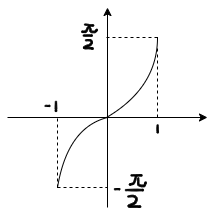

The diagram above was exported from draw.io. Its source (the exported page's mxGraphModel, read from the mxfile embedded in the PNG):
<mxGraphModel dx="1089" dy="651" grid="1" gridSize="10" guides="1" tooltips="1" connect="1" arrows="1" fold="1" page="1" pageScale="1" pageWidth="827" pageHeight="1169" math="0" shadow="0">
  <root>
    <mxCell id="0" />
    <mxCell id="1" parent="0" />
    <mxCell id="nYe8SU3sV5CmenwF2kdW-1" edge="1" parent="1" style="endArrow=classic;html=1;rounded=0;" value="">
      <mxGeometry height="50" relative="1" width="50" as="geometry">
        <mxPoint x="290" y="460" as="sourcePoint" />
        <mxPoint x="490" y="460" as="targetPoint" />
      </mxGeometry>
    </mxCell>
    <mxCell id="SeKOdCkcscdsIUb60SKC-2" edge="1" parent="1" style="endArrow=classic;html=1;rounded=0;" value="">
      <mxGeometry height="50" relative="1" width="50" as="geometry">
        <mxPoint x="390" y="550" as="sourcePoint" />
        <mxPoint x="390" y="350" as="targetPoint" />
      </mxGeometry>
    </mxCell>
    <mxCell id="SeKOdCkcscdsIUb60SKC-18" edge="1" parent="1" style="edgeStyle=none;orthogonalLoop=1;jettySize=auto;html=1;rounded=0;curved=1;endArrow=none;endFill=0;" value="">
      <mxGeometry relative="1" width="80" as="geometry">
        <Array as="points">
          <mxPoint x="350" y="470" />
        </Array>
        <mxPoint x="340" y="530" as="sourcePoint" />
        <mxPoint x="390" y="460" as="targetPoint" />
      </mxGeometry>
    </mxCell>
    <mxCell id="SeKOdCkcscdsIUb60SKC-19" edge="1" parent="1" style="edgeStyle=none;orthogonalLoop=1;jettySize=auto;html=1;rounded=0;curved=1;endArrow=none;endFill=0;" value="">
      <mxGeometry relative="1" width="80" as="geometry">
        <Array as="points">
          <mxPoint x="440" y="430" />
        </Array>
        <mxPoint x="440" y="380" as="sourcePoint" />
        <mxPoint x="389" y="460" as="targetPoint" />
      </mxGeometry>
    </mxCell>
    <mxCell id="SeKOdCkcscdsIUb60SKC-20" edge="1" parent="1" style="endArrow=none;dashed=1;html=1;rounded=0;" value="">
      <mxGeometry height="50" relative="1" width="50" as="geometry">
        <Array as="points">
          <mxPoint x="340" y="530" />
        </Array>
        <mxPoint x="340" y="530" as="sourcePoint" />
        <mxPoint x="390" y="530" as="targetPoint" />
      </mxGeometry>
    </mxCell>
    <mxCell id="SeKOdCkcscdsIUb60SKC-21" edge="1" parent="1" style="endArrow=none;dashed=1;html=1;rounded=0;" value="">
      <mxGeometry height="50" relative="1" width="50" as="geometry">
        <Array as="points">
          <mxPoint x="389" y="380" />
          <mxPoint x="419" y="380" />
        </Array>
        <mxPoint x="389" y="380" as="sourcePoint" />
        <mxPoint x="440" y="380" as="targetPoint" />
      </mxGeometry>
    </mxCell>
    <mxCell id="SeKOdCkcscdsIUb60SKC-23" edge="1" parent="1" style="endArrow=none;dashed=1;html=1;rounded=0;" value="">
      <mxGeometry height="50" relative="1" width="50" as="geometry">
        <Array as="points" />
        <mxPoint x="340" y="530" as="sourcePoint" />
        <mxPoint x="340" y="460" as="targetPoint" />
      </mxGeometry>
    </mxCell>
    <mxCell id="SeKOdCkcscdsIUb60SKC-24" edge="1" parent="1" style="endArrow=none;dashed=1;html=1;rounded=0;" value="">
      <mxGeometry height="50" relative="1" width="50" as="geometry">
        <Array as="points">
          <mxPoint x="440" y="430" />
        </Array>
        <mxPoint x="440" y="460" as="sourcePoint" />
        <mxPoint x="440" y="390" as="targetPoint" />
      </mxGeometry>
    </mxCell>
    <mxCell id="SeKOdCkcscdsIUb60SKC-42" parent="1" style="shape=stencil(rVbZUsMwDPyavGpsy4f8zPEfnaHQDKVlSrn+HoVMQm23C5nhLU13Y2mlldzx1ctm9bzunHk5HvaP6/f+7rjp+Lpzrt9t1of+qE8d33R8db8/rB8O+9fd3fj7eTUgh6en/dvwhY+RZw15N7Cc+RzfMLn0/eJ2xG/73QneRQpS4aNcxvtEIRZ4C78vQikXeEPGXMZnR5wKvKPoAD7U8asCDh0gZEqCZpA9IGSKtlQoUuTLBGvmFCdGcJQsPMKVRYtCAREScSgIMut2nuBrmVRoQVnbScWZICQga0nNCRkmLb4uhNaSQeuJJVO2hkRiUOqkEZeExORBSClNEc+Fm7vljwSvzbQopMGAyD9N0lYNmpfI6qGB2rqpf8D3h8YoU7ZkF3VeIhuXtLZNFLE/K/OwpQBqcMafOtUY+7MaAZGJkUjNkNHCG6RSM8Ykk6CQmjk5CIf6ohnEJzr8E6NdDipEAkOj3T5ZLQ26tV1vSkAnpMmOp0MGFELr4Eu8hUNJB0qZsfovA7ylVDVGnE48izdN5+F50a6eAJdVawVPDOzZxMOqAFqGdb6DYmGBnjaQAQ3R1EvgtNN2qOb1L6t82W3qd7w+/Fzd7vvtdrz5nf5fX/X01XhN5Jsv);lineShape=1;strokeColor=default;" value="" vertex="1">
      <mxGeometry height="1.2853769042067142" width="5.724917819006021" x="396.7255836454642" y="531.0009967243515" as="geometry" />
    </mxCell>
    <mxCell id="SeKOdCkcscdsIUb60SKC-43" parent="1" style="shape=stencil(rVdbbttADDyNfol9P77T9B4B4tRCXTtw3Da5fakKK3vJaiID/ZPXQy6fQ+7gH972T6+7wZm3y/n0ffd7fL7sB/9lcG487nfn8cJfg38c/MPL6bz7dj79PD7Pv1+fJuT09eP0a9LwPst58nYScuZjPrCWov978nXGH8bjDb6QzxJfyzreBqq+FzBkwQXOkAudQCGXAT5KDxJlu473hnyvP1IwAB+lx4E8sD+Ypq7hPYUA8Hy96/AO2h9ZfxR4i/CsX2SMEsAnQ9EIvAPxSZFib7+hktbxmfVHgY+ggDLrzwLvIyhQQ8kIvAX21EhJ6jfA35rJJBH/5ACeO0bE08CA1kpOXMAtBiqIBUofUZ8ogRK1ZnFx6QFcdHxF7gVSoYgESmOFpYtd66O1sNa+jaujgrxOMs98ZwFec6KdEKjYaS/jyio8KFW2ONXe6dSS/28BK2/ITBbIJCvJJRYyyCQlELiY7jKJ+TSixCmnrW8nG8MacANx3vrK4P5B+lPjtyuB2bsqL2PCUKVtMyXcn6J5vG0cu7U/Q25TbiMFJB7sKEiKZDIXEopSaUFfapvvRCYpnuQTaJIi4ps4/CcJPRymyIHc6enDAgmMHz3eWCCA8tbzkwUsMEkP6In4gNN6A5hmEsiEXjE4dQUI6B2GBVCP6iWJuzaCptNb2DX5G9e8GlruN+6RTFTIB72oMndmNHbVKjy1EPBB7dqFexSUktrlGR/Q6txG+ILPcLVi9/qOLqH1+Are9klmjskgokb2Wl6G0Qre9pTEpIeIWG894T4817kH/ip7eA/DeOEvZ9zC+It4frKaq3zZCBdJVQ/WQa679+34OZ4/rg/Vl/FwmN+5t//Lhy0fzY9i//gH);lineShape=1;strokeColor=default;" value="" vertex="1">
      <mxGeometry height="1.5856829463942193" width="18.298785907901564" x="407.75078798911795" y="531.7703909486779" as="geometry" />
    </mxCell>
    <mxCell id="SeKOdCkcscdsIUb60SKC-44" parent="1" style="shape=stencil(lVjbUtwwDP2afdXYlnx7pvQ/mGEpO6UsA/T295W7dYjl5FDeshudWNcjyQe+erm/eToegnt5fT5/Pf483b7eH/jTIYTT4/3x+fSqTwe+PvDV3fn5+OX5/P3x9vL76aZJtqdv5x/tC78uOKEQGyi43/2PJH//+HwRfzg9rsS9o8xG3nsgn0nqIB+IeV++fW6Ud5TSvjx7EjbywQH5QhKMvAPyEilnIy9lXz56qtHY+8+gbflMPht/1rwvnwLFUf9KIQD5RDx+3zMMWFb70ggoVIDFOVAaTwhqE1Apc/d4B3CENmRPacwJYQrAhqQajzZE192wDYjEZQQUCqAMNAzZD4CkKqG8SFRHo1XJhBJDjR5PaI4GJ4hQMQBsg5ZCHd1aHBVUO9wVWAChn7ldzFpsY2oU6fSxDWDiMbtL6m7YppdEcSz/6mAcvO/0sABCP3MbwCTO2lARoFAek68ohwCAVvwMqMAG5TxjtHrJgVxqpDcBfISsx8kCEK3GQKFOAJB8caGtNQCV6KLxGgCMbjRTLABFujKVPAFAttZIZXIrKtGaKRovZcrArbXYblIqTO9aKY8nVN8b/E4/d5aN1Q8CSk6PiKOb1A8RualQHI1QPzCInL52pqgLJCZVwAwNqmRCgKV/rACoRpsXpxM8yG+NU5qMRrRRtEYNIMHJQVPH8H3V2QnEYQOgwwqYrWaV1KoK3DobrZ/woKhnt2oFVZCuc+BKgp19Tg0FyDvJJ7ZGEc/M6a1Gw6KeC8hRBHHYqtEAh4eWzSP3aW4U5NeJaDT7CioIpTJzQsFFPZGlKgl5ZqLjZhVw04cBc4d489t/9iAFIGKau1wDgBqd+2gDABvmTt0AH5oFFFDRmOjtBtcAwEs6zxjAKoH3lkQvUyBQunaNV+RaAAtwX0hWPQ5OidMYmntf3c4k27ByhQOZF2twxqOGr5bGNHkFeKgFwaikUyMIc1g65rKgLGy+7VNl6vEELQ+0KIrvm+1qZ0qAY0TdOpab1pOAMEe2u2sU2KXbVja2E0l9m90raMNiXGFbT87eH3DoybJ3gtks2xUNskGsSu8s7FI7US8AgVyv27ZpDj70fXmXYwzAQ2JVjklsAejaJyjtuQkAAqcFZOKgNqDk0++JWC+hXJI+S63k0RjAvSGv5FG9BdvSVZ4RqfaYri5+0MzgyQXrIDQyOEsw6jF0GeA6I751BRjieeaBhOfIm20P7j2uB3+hRzg7T3OqTgIoPfvbhYf6JcJeexrFBRfwx65s3xXXh7fb4bvTw8Plcnn93t4m61+Xm2i+/gM=);lineShape=1;strokeColor=default;" value="" vertex="1">
      <mxGeometry height="12.131579776829344" width="13.268723561806587" x="410.0439069437316" y="537.8268515560598" as="geometry" />
    </mxCell>
    <mxCell id="SeKOdCkcscdsIUb60SKC-45" parent="1" style="shape=stencil(rVdJbttAEHwNr4XZl7OXfxiwHBFRJEOWs/w+zRCkNdNSOQJ8I4fV01v1wsHfvW2fXjeDM2+n4+H75tf4fNoO/n5wbtxvN8fxJE+Dfxj83cvhuPl2PLzvn+f316cJOT39OPycbvg9y0V4Mwk582c+qHDp38HjDN+N+zO4DTC+wVsDG68LOIOUOgWhXMd7i9wqyEj2Oj7I/a7BRyRiTygorT0elTgcE2pt8A6R3J8ibBtQC0/8zR6uxRsEdx1fPULq8MYQfFzM/bA/sfvzov4swY4pkICWVoFFDUSgIuc2AwnJE86Z1cU1xw6ZkEJUxNAIpILIBApCG6Xi4DMRSCithuqWk8sCAaX1egoc8Vruy61JU+CYD2b5vApESr1SFuavTqelG1wWkFJsfRD2BmKSCPSJKzDMJCUQhEyfmNSxLyGSxGmnrUeqt4Q18AJSeZP6YfcrYljYm5iXYUkD09S2EjNen13xSE+OJAcX6jNkeF6fXQtIHp4FSTWZLERiUVJtrFQUZpLqk3IFNUk14rM4fJGEHg5Tckj96OkjkWNs1eNtitxN81MIaQid9IAWxnuiQW8AUlIsExdWDINInNZLzEQOYpJekqQpMJ9hFPnY0iCjo8Mnym6JUNe4ZWkgETKobQsTYlliv1mqdy3PgEDxfZsPi8b/w4cIQ+3v7PGRxlP5K0OhsK22j6etdF1Q+ZIZUsksV3yQnYoV2Y1L+adwefjY/1/G3W7+fTj/3v8vyNH8r+Ef/gI=);lineShape=1;strokeColor=default;" value="" vertex="1">
      <mxGeometry height="1.4863681695721331" width="11.348162758769895" x="413.27251527641124" y="517.1073976433928" as="geometry" />
    </mxCell>
    <mxCell id="SeKOdCkcscdsIUb60SKC-46" parent="1" style="shape=stencil(lVfLctswDPwaXTEkQRLkOU3/IzNxak9dO+O4bfL3haqhKkLSdnLTA0sCBHYBDvzwdnx6PQzBvd1v1++H36fn+3HgL0MIp8vxcDvd9Wngx4EfXq63w7fb9efleXp/fRotx6cf11/jCu8TrlaKZUQF9zF9KcTu74evk/35dFnaZwqus/eRSgaAQKnfIDBF3geUSlI7ALu2xDZAyPcusVDyABAp+g4QIzGIobDdIXlKKAbX1psBlRyIQdRj6QA5kwMuSaDSuySRXNoH5EQc+0QHyrIPSIVq6AGl5X4TEKWt1wCVoUvek/R50GqsFRwr8cq+oBDI9yHXOaZN+9CSOtsLhbhv70j6LNdEDhSeI9fnTMkRwQG5Vco0XnSgJKm3F4rgfLRi+oSVRAkVXSvJ2T62jGz74yzRlEkoYZ5JxO4QECBbsdAQIiCar+RXZ8RgB01CdjYJArivgNq7pFlmDAgGoJIKaOBLy9KiTj2oU5+o9hqsRICFpOpimKCVB3aoTdLnruDmYt+WI5sG3YABNbn9XYQMK6kRd0HNAvxx5E3ADP1ReyNFronZjj/eFLaKKYw3GObk5uHOeTpjHynDhAXT9hlK42ftOVHui1oqZLK2YGcAAltmUmL2KRPf9HgboGLe0ybrGYEY8oqYukRFSYiU+iqNuGVqkxczuijPQNC52qbM3M5tW7JXhaSlEtAkkm0TGSUTzTrezjoq+2iELPPAOMdABY1ryTaFgIevVZvysMsqE3OvFQ5TR7taMPYerD/Kvzf2SBpV/X019qiIVNlqMvaC/NdZ04zwlEAJaa8QNucvyJ9qJ/4Ip6JFq5h5Bm8I45RohmXYLz99x/mvvT78u1C9nM7n6T62/G8vYPppurzx4x8=);lineShape=1;strokeColor=default;" value="" vertex="1">
      <mxGeometry height="10.128020190765145" width="7.7896057199524" x="411.751395832546" y="517.6972430210027" as="geometry" />
    </mxCell>
    <mxCell id="SeKOdCkcscdsIUb60SKC-47" parent="1" style="shape=stencil(lVfLctswDPwaXTEkwOc5Tf8jM3FqT1074zh9/H2haqiKkLVObrKFFQhgFwAHeXjbP73uBnZv18v5++7X4fm6H+TLwHw47XeXw1WfBnkc5OHlfNl9u5zfT8/T79en0XJ8+nH+OX7h94TzkVwaUez+TP8kivnfH18n++PhtLQPVEtn7xMlBwCRxHcArpQCBKTYAYIjnyCgSgeIjhh5SO17c8wKEAiQ/khZj1S3ASwk3AMSBb8NECHu01o8+bgNCELV9QCGhYtCOVlAKtuAFCwzRgAIOjM5sQAPqKEhmkpHrQwDAFOoPUATDYIugbgnX/TkkAclcw8ItZXyNqBS6LMUCgVQuMrt9RIA0lojcbJHgh6yjUGDRvSulTjatCakB+fI9eyLmN/qIpvKqVNQuVpak5g16qmCQlStXO4BSmDkQV/3R0qRIorBr9pGap+4zY3SmsTCQwZ5LXoAZ2MIQKNlpv8MUHohQahGva0DSqtqNPaNKWZy6EiqeeMhNHptxRAN+zxl0L41S9koqFJBfaa0JC4kh0aQVnotagFBK5dkpVGHPCTbvnVmRTDkVA9WQEwZ0VtzYtIaW1RbgNpzKWrQuG3cACCJOqqricLgSGM37mMYNQjSmlfLhh4S7Q5jj+hn1qK3bc3RtHJRgQud1G4FyIBMomkyUeORwmw1qjND0E7m2+SfC6EjBeRVLL3HtgDsV+Mh4wXLrRrlPfvQr1d3Nj5HuT/PvZWyifejO6ttw/eWYmITL1667dozL+G3+dAadDMXuGBI24jmYMmDrwe7jni4s80Tr5k72Emz3bSxGqvVFjb3jhJ/4jSe7Y6Ag/XSOubHcqm3Ke6Jg0ul9sXMGarI/rO3u7v2+vD/KvlyOB6nm+jyvb166l/TtVUe/wI=);lineShape=1;strokeColor=default;" value="" vertex="1">
      <mxGeometry height="9.219164827418824" width="8.85679172875747" x="420.04608589464397" y="520.0036545827403" as="geometry" />
    </mxCell>
    <mxCell id="SeKOdCkcscdsIUb60SKC-48" parent="1" style="shape=stencil(rVbbbtswDP0avxKiqOtz1/1HgaaLsSwp0mxr/370DKWRWZ/VwN5k+VAiDw8pDnL3sn943g3evVzOp++73+PjZT/Il8H78bjfnceLrga5H+Tu6XTefTuffh4f5+/nhwk5rX6cfk0nvM52iSRPRt69zRuFhP9ufJ3hh/F4A+dEzAt8ruv46Xfq8AnipVDt/QmUyzo+6Pmhwws5gI+FQo9nSnkdnwqx7/COolvHV9/oe8c7hNfw+ng9JQ/wackPO/LogkKp9Bcw1QAMKmXpGU2UBEjCXUNsFtFTBiLSK8JCFIUiMtAs9EEU33S7RpPvDTQxBUUtS171zgKirkxhcUOFQZfahHk1iCRAqiWT66VXtFhBqktsJDaDLBSQS6F5fE1cgdVjDYKKaZNLWv8RJM4GzUIJNAxLa8AFZPKm9QPOt8Jg4k3Ky8Rpi7Q5U8L1GXqHhGFL+qA+Q4ZN3raAJCSIJNNksgoJs7RgVfNYkEumT9aMXTKN+IaH/2RhHwdlDqXCvj7KnIAuY5+3iTkgb/t+apfxwMA+0Kp4v2kC0JJCBmbCUDyq6NAa9RXvWsl+HHLTwU2bRBT5ZdIK9p/J9edrV03AH7eMN+ERxr6esfXAz+FDaDn/nD8St8U7ZRDgDZ+MR0KTL8Yjm9UDRUDPxoH2n3BdvM/OT+PhMI/et/+Xs7ZuzXO63P8B);lineShape=1;strokeColor=default;" value="" vertex="1">
      <mxGeometry height="1.4631056652568328" width="9.50193941721848" x="365.4519512265258" y="377.34889992195133" as="geometry" />
    </mxCell>
    <mxCell id="SeKOdCkcscdsIUb60SKC-49" parent="1" style="shape=stencil(lVjZchwhDPyafVUBAgHPTvIfrvI63orjda2d6+8jaorZQXja9tseatDRagQHvnl5uH0+HoJ7eb2cfxz/nO5eHw785RDC6enheDm96qcDfz3wzf35cvx+Of96ulu+P982y/bp5/l3W+HvgguJJDdUcP+WXxzl5Ydvi/3j6Wljz5FKNfYl7ttHoWLXT8A+Sf/7ah/Svr0kKt7YO7dvnxO1/zb2ngT4UyJ5N9gXyhXYF4o8rp/IlX1A9RTHhIZAwgAQ+nodwEwVlExdktGlyJTADoVtDWKlAoqQC4UxhqRBA5eys6wTTwwAwt2BFSC9MHs88mMMUikgomZbB3WygqA5k8gIUK4EAHC2dbJQBDEEpmy4p2QBXPKR3Bh0ERIQgw+UTAwV0lu7i4ONoQIuhWr7LWdyKK2FmC3Agx3eKJwCQJbSmpMNIIAdmsbECQDYWmMPca2DlhL1tBJhrIPqTkGqUXq7bCqdQVprpTRmqVSYVu9WIe0IlSrEjbbFGLXmIaKoVTZGJdM8wB3EckOXENByVZXRxFBxITwFsYCK9V4mACPA2vMrIFMFpVYmyFi5mqiCoK9cWwFMEQNkPEOrg1lSl9jwu5AH7CvaQYbfCYqrrmfI1/YE8q0epzHodop5SA1fJwCiRprUWOmNdshUDEDICWygkG1aGRwQjZuGfOsZswfIhksaNFIynXamFoUxZHsE6RIOuRS7bm0aKCIlC/Zk30jV22RSYZpUQFDL1U6dDwLaCeFsXgseT8wZ1ACfGk8aAOS1naPBAirYQU9qLxMA7OBrHzs3eu9AQ3jXZWizgwAyTSdQyXCsZDt7Z+5z5t74Y9S+DYkgAvWojsTQwTQAYmhS3bhDqlA0WHq3rIB3xp9pSEyxi+3b1HNW7RMeTtSBOjacLoGI0UbzUTRihFqcvR2wWPMGXNKhM4/U4wCzpAA/9luIkBo52AHLC6y0SoBRSs/9avrBm64CEijcfJVWQACA+a6uhEc3xfkxQHdwSDPidJsOkHx6tzX3OAWgc/16PV8Bvqv5XovaGBwcyPw64K2qBC/sam88yvAFYbaXLrQf9CfC9pwDxtPenFGtANK8uWQUEYkmTuB79GdfoN631w/X56770+Pj8lq2/d8+j+lPy9Maf/0P);lineShape=1;strokeColor=default;" value="" vertex="1">
      <mxGeometry height="9.940265330656075" width="10.033396819611065" x="365.78049097955375" y="381.9918383284087" as="geometry" />
    </mxCell>
    <mxCell id="SeKOdCkcscdsIUb60SKC-50" parent="1" style="shape=stencil(rVZbbuMwDDyNfwlR1PO77d6jQNON0TQp0uzr9kuv4WwoxZMW6J8sc0QO34PcvW8f3zaDd++n4+Fl82t8Om0HuR+8H/fbzXE86WmQh0Hung/Hzffj4cf+af5+e5wkp9Pr4ef0wu8Zl0jSBPLuz3zhyLl/F99m8d24vxDnROwaeeF1eV8osJFPFIG8ZHJWniMFWQeESEUMwAdyaR0QI0k1ABHyZR2QhGK2gEDZrwOqJy8dAJhU9bclLYlCBoBENRhA4MXP1wGFkuUQKjlAulbKlkPUJwAHdufEOUe6EkeoItjUy+ebNRJsAaXAZFI3eeumqsEPACBULQc10iMAk5QWUIBJanGNFqCxBIEoiYqNnOp0wK1FKVoNxVNCgEDReikrAJDuAcmTq58xKd4AKGnr1iCUEEDdalNDG0lGFcRdFwhLZD6YGhIpoi7QJZ9U2Mn69A76BOLQFdDU24BJ12o0UkI2dW0g6wBArLtGo8HPYKBM6W81qKflU81SdQrSoO3YG8CFH74IoQXQJKwahWhHXtLzDAhQQ1CbbOiKQIB4qtZPmZdBdn1UxzZ0iWG31F3A2RqKQgEkR7drqHxGs70d7do2UI1KW9PRwZnlia2HAu7F3PLVoDCwX1ejZnFIi4Ur8k11ilu2rY/JqwdQNXf2cMYBbvkyUwL2dP5McO3pwiVwJemywVFGa1tL9kYF39qD9fB/h34ed7t5Bb/83+7cejXv6/LwFw==);lineShape=1;strokeColor=default;" value="" vertex="1">
      <mxGeometry height="2.269621381431942" width="9.510561511819702" x="366.8314708228264" y="366.4361885458343" as="geometry" />
    </mxCell>
    <mxCell id="SeKOdCkcscdsIUb60SKC-51" parent="1" style="shape=stencil(lVfLctswDPwaXTEkAb7OafofmYlTe+raGcfp4+8LVaVtINFmcpNlrEgAuwty4ruX7cPzZkrh5Xw6ft/82j2etxN/mVLaHbab0+6sTxPfT3z3dDxtvp2Or4fH5ffzwxw5P/04/py/8HvB9UY5zKgU/ixvolAq/958XQD73eEWwFS6AaREAQBaoZwNgBMxA0CkXA1AmKSvA2qlKgaQK0UEYEoWUBpVsKVSKCYD0E0yWCFnas0AeiYO6wBNMUXbhxAoAEQlcSs0iqAPQpltfKEi6/GJom1bF4pgP4Gy20+gBuODJV6rFEBJA0mx8UwM8o3UbUEbrqf4BiitOKP6RxefqYLvx0D8BpASACjrqwd0lHEZyr1JoYEWx0YSfI1KBYBOxZKiKSnQCt3rQLvcUZU6BUcjtQOUtHbJSlN5WlFZZdDyAqjQwGKkasuqSoMGRll8vICcs2e2biiBLiRqLj5TQE3wStOSIh4F34LWoBLCMNsbUvz3gpX9sHUiNdMAvq86dzpQp0NuPXzqEl9gfKdk9zMLE9UzkYgHwIQ/C2C1EquzD8xI8jsrdJBzVnO2SRcVJiCdTrTihmwnAVsqaiVWmLpmAgZfmLrlnSgTgZJ1aHdLDJWeRGDZ4qukdpPxUSTZPqgZRJC0HnacyTN0L3VDNzX1MAUyaH0wecSHYQbvU1v/ri4+gi73NGbYNR4NTfXanFw8A+nomcMfcygCIagTFl8fQftvY+BdOATnU9eB5mQwzG9liL89tuAE+pDh9VwHh4cCxFZ0dg/Ugk+f4D8G6MP1wvC02++X+8bt//6Coa+Wywnf/wU=);lineShape=1;strokeColor=default;" value="" vertex="1">
      <mxGeometry height="6.871179370414682" width="8.037813750989416" x="364.14750733888" y="368.2729101225975" as="geometry" />
    </mxCell>
    <mxCell id="SeKOdCkcscdsIUb60SKC-52" parent="1" style="shape=stencil(lVdJcttADHwNryjMglnOjvMPV1mOVFEslyxn+X3A0KQFUOyUbxSFJrZGD2ZId6/7h5fdEPn1cj593/06PF72Q/oyxHh43u/Oh4s+Del+SHdPp/Pu2/n09vw4/X55GC3Hpx+nn+MXfk+4ECnkERX5z/QmUeN/L75O9sfD87V9oRKMfQjU2jYgRmLrQD1wBIBCkmxEQrkDQKfIBpA7FQxoNoeSqYCkU6RsQ6oKKNuAHKhUCxCSvA2QQKF5wPsnbgKKAvoKINuAGiiuQnpv5U1AS9Rt0qJcQQChVnwfAuhDa5TEAipFwKWuSTtAgY3rmkNZeUCAQrn5HBg0rjfKNiRtZQdV6t1TQ5QaYB4CM7Hlt3Q4EOoiR8vvRBllXanbrEuhhrLWVltuFPUJBkIbEe3IVaYO+N2ZkqOrEjgBMlUqyXtArVa6uoEoWgZE1+SFSWWjoZAiiZ1RnVoGVRoBjhsVA9KKfVpoBBAv98LYQ10NRKWKyMcrNdYZRUOd/AGhgIa4JLO6LwAVEkzvVn3S0EP3wiQZllUB3YYkjQIGVHcEqbgCLqnOiK1SEapogBQgnwHUhWozQD/RQKdVI6KVmSupun3KFWJbprFwQPuy+M6NhQPCpKsCV58EkuNx3bFJKB8FdC7IvB8tOtNJAL+Delg1IiDBT/O8XPMbhcSULZkS9iBzwFcrGTpQAiUrfFqECIrK84G22KeZKhv2jnm6U6IVcXUgNqpgdtiHvxzyG9myNc9zeW8zyAcfqSCGzq1ccoXKkv1OtZyLt2eScnXmaCCbn0eGC1ufM/swR7M1djG40gRQmk/fRf5rrw8fF5+nw/E43Zuu//cXJX01XbLS/V8=);lineShape=1;strokeColor=default;" value="" vertex="1">
      <mxGeometry height="6.45762349986524" width="9.088952348468348" x="370.96278610389777" y="368.7313075699652" as="geometry" />
    </mxCell>
    <mxCell id="SeKOdCkcscdsIUb60SKC-55" parent="1" style="shape=stencil(rVbbThsxEP2afT3yeGyP/UzhP5AIzYo0QSHQ8vfMdpUlttkpkfrmbM7xXM5cPPDNy/b+eTN493I6Hp42v8eH03bgH4P34367OY4nPQ18O/DN4+G4+Xk8vO4f5t/P9xNyOv06vE03/Jl5RPA0sbx7n794hPj3w92M3437C7zPyKXBS1jH5wwKFd7BuXV8IZTQ3J+8gY9grvDk4C0DgiK1gcXk14SCmCsCJyReJ5BbQjwzoiaJTBNU+5QyokUQUK1C9mAxCAE+VYTika2oHaSOoajyRtQ5ITcWihl0ZlBDUC3zOkEKSi2E2mRDahGkWBGEEQyXJCHUxRQznOVSRwhaTFe55BOiIVwfNDFSuSatwWygXjftH+P+vjDoXLyrlVfXtpwdXCtt39yvObP7k5r+JERDgy/6MwjY7s9mBCQGW0nqhoxoIVlZ6sZYLsiWS1pnNUFtWi71g/giD/+J0S+HSU1D7H77KCEa62cZiws+mdUXUbqxR0YEDPG1DBHRyKqqUOO1wZ0hm2vbPy3tt4JvN0mEGFO4r+yl/b7nD/NZ9O/Fq+u5GPnp8knBnMCdXmKO064c2NxR1z52/o3Xw+fL6nHc7eaH2eX/7UtMP82vOL79AA==);lineShape=1;strokeColor=default;" value="" vertex="1">
      <mxGeometry height="1.2426677056655848" width="5.232944737838587" x="327.31000603733855" y="447.80396753455943" as="geometry" />
    </mxCell>
    <mxCell id="SeKOdCkcscdsIUb60SKC-59" parent="1" style="shape=stencil(nVfLctswDPwaXTEkwec5Tf8jM3FqTV074zht8/cBqyo14Hgt9SZTWAqPxQIe+O5l+/C8GYJ7OR0P3ze/xsfTduAvQwjjfrs5jid5Gvh+4Lunw3Hz7Xh43T9Ov58fumV/+nH42W/4PeGao1Y7Kri36SRRdX8Ovk72u3Gv7ZNT9j5SLgAQKBYFCJl8A4BIMSkAJ4oIIPcFBYiRGAGKjSExhQAAlbJ2KQdyDACNUlOA4qjG6wDvHDntkySuVhgE68K1RD5dB9Q2F/YDUGAhSiWXNaBSAS5lJtalljwU4FIsFHSazvLwKYL9TIWzTyQA8IUy2yDYg6jJm6AzJRCDJ29iFv6C+50NWersQQDSXZrcvY6gCJ6p6DLXQg00qLSj4WqVEwCInppxKUFypzpHuBBQmCKvcUle/63pwqClV0z33EhrZ7L+Qq8bqLPQrBriYWL0fo8XzMsg6EB80Z+I2rla3bvRPClQXtmfmbK3n0ASIP3TLvoTiYx3s2gtlLFw4RHWyU+FGFBprXC7mQVLRwPxqtkTVg43nr1dOD3TLIcLx7MMW13gW/N/7YJBTqsRXmCEP0HnX9oS2Yue6vuZHHDfN2Id7wfDr8mvuV82MnB/z3Yx9gzoE5Od4riDU6QWV9jnaOuL/RFtD3VFvNXN1V+WTxkF5n5cL9H9ovUE8+E/FuYb9vLwbzt/Gne7abk/f2+3eTma/gnw/Ts=);lineShape=1;strokeColor=default;" value="" vertex="1">
      <mxGeometry height="10.434245897287587" width="1.488658381321298" x="337.7269632392963" y="443.6818223623999" as="geometry" />
    </mxCell>
    <mxCell id="SeKOdCkcscdsIUb60SKC-61" parent="1" style="shape=stencil(lZbdbtswDIWfxreEROqP1133HgWaLsGypEizv7cfPcOpqSQn8J3j6LNE8hxSgzx9bF/eNwOHj/Pp+H3ze/d63g7yZWDeHbab0+5sT4M8D/L0djxtvp2OPw+v0+/3l3Hl+PTj+Gv8wp+Ja0KRR4rD3+lNJQ7/X3yd1u93h+V6ptLc+tgwkCiLA4QpKQAKiTogJQoCgEqaHZAzhQYAJfZAKXAHbVSCA+wTkgCgpNEByhRA0FrmnFyARLWCGBpVfyStFON9oFaS4oFGrdwHilDxWbKoGshSUgqhBxQAkkhLD0SQVmZS7YPO+T4Q01ymC5BJGNSB1LvB6lZA3WKYxb9QBoo55jnCC2CFAQAnYn+kZp8AdZNC2WvPPF4AkEMvJTO5Au0Vy+HVDhEA1ZTWxWBRgUJbElt3JHMo2GEUf7dDowSCjiFcqTXCIMwuXeVUZpffBiLVDri0tttRx/nIC4sKsmjrW6UZqIBmnIVa170/83BbTUqp9ltkAHCZxbYIAuk1FqqtT1MEHjXPNe0LkbFJrwGUpitpPJgPkcSvfzCAmJrP6YMJZ6Ng1Qi1DrBqRlu+/ffxHaD24zPPGrmX/ux9IHCOWItsvr0wtI39Xb3iIjEaO4HUpydQAnozC3RTB1vG5iDXFeuzFWfNeUyMOayItwqltCKf1q2r76W4XjYtgq8X1sPqK+fD9fbweb992+330/V4+X9/H7ZX011anv8B);lineShape=1;strokeColor=default;" value="" vertex="1">
      <mxGeometry height="8.409082209408835" width="1.5845435766831197" x="439.3733331984679" y="467.13009822446884" as="geometry" />
    </mxCell>
  </root>
</mxGraphModel>